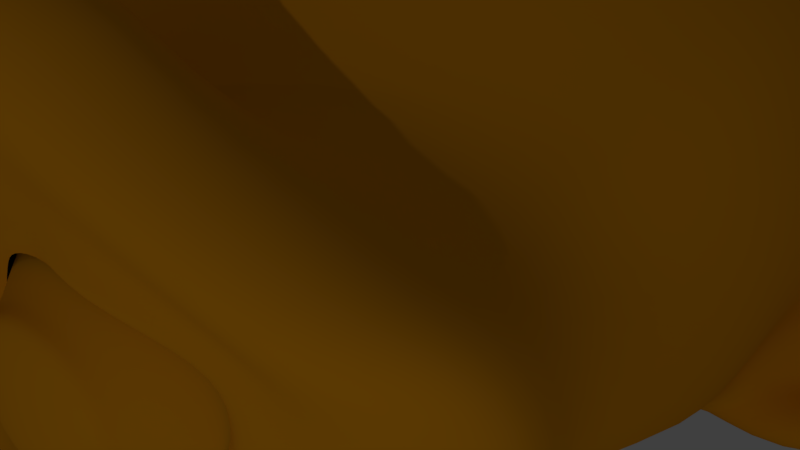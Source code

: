 # Source: angle_r.blend  (saved by Blender 2.79.0; exported with 4.5.12 LTS)
import bpy
from mathutils import Matrix  # noqa: F401  (used for matrix-valued properties, if any)

bpy.ops.wm.read_factory_settings(use_empty=True)
scene = bpy.context.scene
scene.name = 'Scene'

# ---- collections
col_collection_1 = bpy.data.collections.new('Collection 1'); scene.collection.children.link(col_collection_1)

# ---- materials (node trees are filled in below, after node groups)
mat_material = bpy.data.materials.new('Material')
mat_material.alpha_threshold = 0.0
mat_material.use_transparent_shadow = False
mat_material.diffuse_color = (0.8, 0.3159, 0.008091, 1.0)
mat_material.roughness = 0.5

# ---- material node trees

# ---- world
world_world = bpy.data.worlds.new('World'); scene.world = world_world
world_world.color = (0.05088, 0.05088, 0.05088)
world_world.use_sun_shadow = False
world_world.sun_shadow_jitter_overblur = 0.0
world_world.cycles.sampling_method = 'MANUAL'

# ---- cameras
cam_camera = bpy.data.cameras.new('Camera')
cam_camera.clip_end = 100.0
cam_camera.lens = 35.0
cam_camera.sensor_width = 32.0
cam_camera.sensor_height = 18.0
cam_camera.ortho_scale = 7.314
cam_camera.dof.focus_distance = 0.0
cam_camera.dof.aperture_fstop = 128.0

# ---- lights
light_lamp_001 = bpy.data.lights.new('Lamp.001', 'POINT')
light_lamp_001.transmission_factor = 0.0
light_lamp_001.cutoff_distance = 30.0
light_lamp_001.energy = 546.0
light_lamp_001.shadow_buffer_clip_start = 1.001
light_lamp_001.shadow_soft_size = 0.1
light_lamp_001.shadow_maximum_resolution = 0.006
light_lamp_001.use_absolute_resolution = True
light_lamp = bpy.data.lights.new('Lamp', 'POINT')
light_lamp.transmission_factor = 0.0
light_lamp.cutoff_distance = 30.0
light_lamp.energy = 100.0
light_lamp.shadow_buffer_clip_start = 1.001
light_lamp.shadow_soft_size = 0.1
light_lamp.shadow_maximum_resolution = 0.006
light_lamp.use_absolute_resolution = True

# ---- meshes
me_suzanne = bpy.data.meshes.new('Suzanne')
me_suzanne.from_pydata([(0.4375, -0.7656, 0.1641), (-0.4375, -0.7656, 0.1641), (0.5, -0.6875, 0.09375), (-0.5, -0.6875, 0.09375), (0.5469, -0.5781, 0.05469), (-0.5469, -0.5781, 0.05469), (0.3516, -0.6172, -0.02344), (-0.3516, -0.6172, -0.02344), (0.3516, -0.7188, 0.03125), (-0.3516, -0.7188, 0.03125), (0.3516, -0.7812, 0.1328), (-0.3516, -0.7812, 0.1328), (0.2734, -0.7969, 0.1641), (-0.2734, -0.7969, 0.1641), (0.2031, -0.7422, 0.09375), (-0.2031, -0.7422, 0.09375), (0.1562, -0.6484, 0.05469), (-0.1562, -0.6484, 0.05469), (0.07812, -0.6562, 0.2422), (-0.07812, -0.6562, 0.2422), (0.1406, -0.7422, 0.2422), (-0.1406, -0.7422, 0.2422), (0.2422, -0.7969, 0.2422), (-0.2422, -0.7969, 0.2422), (0.2734, -0.7969, 0.3281), (-0.2734, -0.7969, 0.3281), (0.2031, -0.7422, 0.3906), (-0.2031, -0.7422, 0.3906), (0.1562, -0.6484, 0.4375), (-0.1562, -0.6484, 0.4375), (0.3516, -0.6172, 0.5156), (-0.3516, -0.6172, 0.5156), (0.3516, -0.7188, 0.4531), (-0.3516, -0.7188, 0.4531), (0.3516, -0.7812, 0.3594), (-0.3516, -0.7812, 0.3594), (0.4375, -0.7656, 0.3281), (-0.4375, -0.7656, 0.3281), (0.5, -0.6875, 0.3906), (-0.5, -0.6875, 0.3906), (0.5469, -0.5781, 0.4375), (-0.5469, -0.5781, 0.4375), (0.625, -0.5625, 0.2422), (-0.625, -0.5625, 0.2422), (0.5625, -0.6719, 0.2422), (-0.5625, -0.6719, 0.2422), (0.4688, -0.7578, 0.2422), (-0.4688, -0.7578, 0.2422), (0.4766, -0.7734, 0.2422), (-0.4766, -0.7734, 0.2422), (0.4453, -0.7812, 0.3359), (-0.4453, -0.7812, 0.3359), (0.3516, -0.8047, 0.375), (-0.3516, -0.8047, 0.375), (0.2656, -0.8203, 0.3359), (-0.2656, -0.8203, 0.3359), (0.2266, -0.8203, 0.2422), (-0.2266, -0.8203, 0.2422), (0.2656, -0.8203, 0.1562), (-0.2656, -0.8203, 0.1562), (0.3516, -0.8281, 0.2422), (-0.3516, -0.8281, 0.2422), (0.3516, -0.8047, 0.1172), (-0.3516, -0.8047, 0.1172), (0.4453, -0.7812, 0.1562), (-0.4453, -0.7812, 0.1562), (0.0, -0.7422, 0.4297), (0.0, -0.8203, 0.3516), (0.0, -0.7344, -0.6797), (0.0, -0.7812, -0.3203), (0.0, -0.7969, -0.1875), (0.0, -0.7188, -0.7734), (0.0, -0.6016, 0.4062), (0.0, -0.5703, 0.5703), (0.0, 0.5469, 0.8984), (0.0, 0.8516, 0.5625), (0.0, 0.8281, 0.07031), (0.0, 0.3516, -0.3828), (0.2031, -0.5625, -0.1875), (-0.2031, -0.5625, -0.1875), (0.3125, -0.5703, -0.4375), (-0.3125, -0.5703, -0.4375), (0.3516, -0.5703, -0.6953), (-0.3516, -0.5703, -0.6953), (0.3672, -0.5312, -0.8906), (-0.3672, -0.5312, -0.8906), (0.3281, -0.5234, -0.9453), (-0.3281, -0.5234, -0.9453), (0.1797, -0.5547, -0.9688), (-0.1797, -0.5547, -0.9688), (0.0, -0.5781, -0.9844), (0.4375, -0.5312, -0.1406), (-0.4375, -0.5312, -0.1406), (0.6328, -0.5391, -0.03906), (-0.6328, -0.5391, -0.03906), (0.8281, -0.4453, 0.1484), (-0.8281, -0.4453, 0.1484), (0.8594, -0.5938, 0.4297), (-0.8594, -0.5938, 0.4297), (0.7109, -0.625, 0.4844), (-0.7109, -0.625, 0.4844), (0.4922, -0.6875, 0.6016), (-0.4922, -0.6875, 0.6016), (0.3203, -0.7344, 0.7578), (-0.3203, -0.7344, 0.7578), (0.1562, -0.7578, 0.7188), (-0.1562, -0.7578, 0.7188), (0.0625, -0.75, 0.4922), (-0.0625, -0.75, 0.4922), (0.1641, -0.7734, 0.4141), (-0.1641, -0.7734, 0.4141), (0.125, -0.7656, 0.3047), (-0.125, -0.7656, 0.3047), (0.2031, -0.7422, 0.09375), (-0.2031, -0.7422, 0.09375), (0.375, -0.7031, 0.01562), (-0.375, -0.7031, 0.01562), (0.4922, -0.6719, 0.0625), (-0.4922, -0.6719, 0.0625), (0.625, -0.6484, 0.1875), (-0.625, -0.6484, 0.1875), (0.6406, -0.6484, 0.2969), (-0.6406, -0.6484, 0.2969), (0.6016, -0.6641, 0.375), (-0.6016, -0.6641, 0.375), (0.4297, -0.7188, 0.4375), (-0.4297, -0.7188, 0.4375), (0.25, -0.7578, 0.4688), (-0.25, -0.7578, 0.4688), (0.0, -0.7344, -0.7656), (0.1094, -0.7344, -0.7188), (-0.1094, -0.7344, -0.7188), (0.1172, -0.7109, -0.8359), (-0.1172, -0.7109, -0.8359), (0.0625, -0.6953, -0.8828), (-0.0625, -0.6953, -0.8828), (0.0, -0.6875, -0.8906), (0.0, -0.75, -0.1953), (0.0, -0.7422, -0.1406), (0.1016, -0.7422, -0.1484), (-0.1016, -0.7422, -0.1484), (0.125, -0.75, -0.2266), (-0.125, -0.75, -0.2266), (0.08594, -0.7422, -0.2891), (-0.08594, -0.7422, -0.2891), (0.3984, -0.6719, -0.04688), (-0.3984, -0.6719, -0.04688), (0.6172, -0.625, 0.05469), (-0.6172, -0.625, 0.05469), (0.7266, -0.6016, 0.2031), (-0.7266, -0.6016, 0.2031), (0.7422, -0.6562, 0.375), (-0.7422, -0.6562, 0.375), (0.6875, -0.7266, 0.4141), (-0.6875, -0.7266, 0.4141), (0.4375, -0.7969, 0.5469), (-0.4375, -0.7969, 0.5469), (0.3125, -0.8359, 0.6406), (-0.3125, -0.8359, 0.6406), (0.2031, -0.8516, 0.6172), (-0.2031, -0.8516, 0.6172), (0.1016, -0.8438, 0.4297), (-0.1016, -0.8438, 0.4297), (0.125, -0.8125, -0.1016), (-0.125, -0.8125, -0.1016), (0.2109, -0.7109, -0.4453), (-0.2109, -0.7109, -0.4453), (0.25, -0.6875, -0.7031), (-0.25, -0.6875, -0.7031), (0.2656, -0.6641, -0.8203), (-0.2656, -0.6641, -0.8203), (0.2344, -0.6328, -0.9141), (-0.2344, -0.6328, -0.9141), (0.1641, -0.6328, -0.9297), (-0.1641, -0.6328, -0.9297), (0.0, -0.6406, -0.9453), (0.0, -0.7266, 0.04688), (0.0, -0.7656, 0.2109), (0.3281, -0.7422, 0.4766), (-0.3281, -0.7422, 0.4766), (0.1641, -0.75, 0.1406), (-0.1641, -0.75, 0.1406), (0.1328, -0.7578, 0.2109), (-0.1328, -0.7578, 0.2109), (0.1172, -0.7344, -0.6875), (-0.1172, -0.7344, -0.6875), (0.07812, -0.75, -0.4453), (-0.07812, -0.75, -0.4453), (0.0, -0.75, -0.4453), (0.0, -0.7422, -0.3281), (0.09375, -0.7812, -0.2734), (-0.09375, -0.7812, -0.2734), (0.1328, -0.7969, -0.2266), (-0.1328, -0.7969, -0.2266), (0.1094, -0.7812, -0.1328), (-0.1094, -0.7812, -0.1328), (0.03906, -0.7812, -0.125), (-0.03906, -0.7812, -0.125), (0.0, -0.8281, -0.2031), (0.04688, -0.8125, -0.1484), (-0.04688, -0.8125, -0.1484), (0.09375, -0.8125, -0.1562), (-0.09375, -0.8125, -0.1562), (0.1094, -0.8281, -0.2266), (-0.1094, -0.8281, -0.2266), (0.07812, -0.8047, -0.25), (-0.07812, -0.8047, -0.25), (0.0, -0.8047, -0.2891), (0.2578, -0.5547, -0.3125), (-0.2578, -0.5547, -0.3125), (0.1641, -0.7109, -0.2422), (-0.1641, -0.7109, -0.2422), (0.1797, -0.7109, -0.3125), (-0.1797, -0.7109, -0.3125), (0.2344, -0.5547, -0.25), (-0.2344, -0.5547, -0.25), (0.0, -0.6875, -0.875), (0.04688, -0.6875, -0.8672), (-0.04688, -0.6875, -0.8672), (0.09375, -0.7109, -0.8203), (-0.09375, -0.7109, -0.8203), (0.09375, -0.7266, -0.7422), (-0.09375, -0.7266, -0.7422), (0.0, -0.6562, -0.7812), (0.09375, -0.6641, -0.75), (-0.09375, -0.6641, -0.75), (0.09375, -0.6406, -0.8125), (-0.09375, -0.6406, -0.8125), (0.04688, -0.6328, -0.8516), (-0.04688, -0.6328, -0.8516), (0.0, -0.6328, -0.8594), (0.1719, -0.7812, 0.2188), (-0.1719, -0.7812, 0.2188), (0.1875, -0.7734, 0.1562), (-0.1875, -0.7734, 0.1562), (0.3359, -0.7578, 0.4297), (-0.3359, -0.7578, 0.4297), (0.2734, -0.7734, 0.4219), (-0.2734, -0.7734, 0.4219), (0.4219, -0.7734, 0.3984), (-0.4219, -0.7734, 0.3984), (0.5625, -0.6953, 0.3516), (-0.5625, -0.6953, 0.3516), (0.5859, -0.6875, 0.2891), (-0.5859, -0.6875, 0.2891), (0.5781, -0.6797, 0.1953), (-0.5781, -0.6797, 0.1953), (0.4766, -0.7188, 0.1016), (-0.4766, -0.7188, 0.1016), (0.375, -0.7422, 0.0625), (-0.375, -0.7422, 0.0625), (0.2266, -0.7812, 0.1094), (-0.2266, -0.7812, 0.1094), (0.1797, -0.7812, 0.2969), (-0.1797, -0.7812, 0.2969), (0.2109, -0.7812, 0.375), (-0.2109, -0.7812, 0.375), (0.2344, -0.7578, 0.3594), (-0.2344, -0.7578, 0.3594), (0.1953, -0.7578, 0.2969), (-0.1953, -0.7578, 0.2969), (0.2422, -0.7578, 0.125), (-0.2422, -0.7578, 0.125), (0.375, -0.7266, 0.08594), (-0.375, -0.7266, 0.08594), (0.4609, -0.7031, 0.1172), (-0.4609, -0.7031, 0.1172), (0.5469, -0.6719, 0.2109), (-0.5469, -0.6719, 0.2109), (0.5547, -0.6719, 0.2812), (-0.5547, -0.6719, 0.2812), (0.5312, -0.6797, 0.3359), (-0.5312, -0.6797, 0.3359), (0.4141, -0.75, 0.3906), (-0.4141, -0.75, 0.3906), (0.2812, -0.7656, 0.3984), (-0.2812, -0.7656, 0.3984), (0.3359, -0.75, 0.4062), (-0.3359, -0.75, 0.4062), (0.2031, -0.75, 0.1719), (-0.2031, -0.75, 0.1719), (0.1953, -0.75, 0.2266), (-0.1953, -0.75, 0.2266), (0.1094, -0.6094, 0.4609), (-0.1094, -0.6094, 0.4609), (0.1953, -0.6172, 0.6641), (-0.1953, -0.6172, 0.6641), (0.3359, -0.5938, 0.6875), (-0.3359, -0.5938, 0.6875), (0.4844, -0.5547, 0.5547), (-0.4844, -0.5547, 0.5547), (0.6797, -0.4922, 0.4531), (-0.6797, -0.4922, 0.4531), (0.7969, -0.4609, 0.4062), (-0.7969, -0.4609, 0.4062), (0.7734, -0.375, 0.1641), (-0.7734, -0.375, 0.1641), (0.6016, -0.4141, 0.0), (-0.6016, -0.4141, 0.0), (0.4375, -0.4688, -0.09375), (-0.4375, -0.4688, -0.09375), (0.0, -0.2891, 0.8984), (0.0, 0.07812, 0.9844), (0.0, 0.6719, -0.1953), (0.0, -0.1875, -0.4609), (0.0, -0.4609, -0.9766), (0.0, -0.3438, -0.8047), (0.0, -0.3203, -0.5703), (0.0, -0.2812, -0.4844), (0.8516, -0.05469, 0.2344), (-0.8516, -0.05469, 0.2344), (0.8594, 0.04688, 0.3203), (-0.8594, 0.04688, 0.3203), (0.7734, 0.4375, 0.2656), (-0.7734, 0.4375, 0.2656), (0.4609, 0.7031, 0.4375), (-0.4609, 0.7031, 0.4375), (0.7344, -0.07031, -0.04688), (-0.7344, -0.07031, -0.04688), (0.5938, 0.1641, -0.125), (-0.5938, 0.1641, -0.125), (0.6406, 0.4297, -0.007812), (-0.6406, 0.4297, -0.007812), (0.3359, 0.6641, 0.05469), (-0.3359, 0.6641, 0.05469), (0.2344, -0.4062, -0.3516), (-0.2344, -0.4062, -0.3516), (0.1797, -0.2578, -0.4141), (-0.1797, -0.2578, -0.4141), (0.2891, -0.3828, -0.7109), (-0.2891, -0.3828, -0.7109), (0.25, -0.3906, -0.5), (-0.25, -0.3906, -0.5), (0.3281, -0.3984, -0.9141), (-0.3281, -0.3984, -0.9141), (0.1406, -0.3672, -0.7578), (-0.1406, -0.3672, -0.7578), (0.125, -0.3594, -0.5391), (-0.125, -0.3594, -0.5391), (0.1641, -0.4375, -0.9453), (-0.1641, -0.4375, -0.9453), (0.2188, -0.4297, -0.2812), (-0.2188, -0.4297, -0.2812), (0.2109, -0.4688, -0.2266), (-0.2109, -0.4688, -0.2266), (0.2031, -0.5, -0.1719), (-0.2031, -0.5, -0.1719), (0.2109, -0.1641, -0.3906), (-0.2109, -0.1641, -0.3906), (0.2969, 0.2656, -0.3125), (-0.2969, 0.2656, -0.3125), (0.3438, 0.5391, -0.1484), (-0.3438, 0.5391, -0.1484), (0.4531, 0.3828, 0.8672), (-0.4531, 0.3828, 0.8672), (0.4531, 0.07031, 0.9297), (-0.4531, 0.07031, 0.9297), (0.4531, -0.2344, 0.8516), (-0.4531, -0.2344, 0.8516), (0.4609, -0.4297, 0.5234), (-0.4609, -0.4297, 0.5234), (0.7266, -0.3359, 0.4062), (-0.7266, -0.3359, 0.4062), (0.6328, -0.2812, 0.4531), (-0.6328, -0.2812, 0.4531), (0.6406, -0.05469, 0.7031), (-0.6406, -0.05469, 0.7031), (0.7969, -0.125, 0.5625), (-0.7969, -0.125, 0.5625), (0.7969, 0.1172, 0.6172), (-0.7969, 0.1172, 0.6172), (0.6406, 0.1953, 0.75), (-0.6406, 0.1953, 0.75), (0.6406, 0.4453, 0.6797), (-0.6406, 0.4453, 0.6797), (0.7969, 0.3594, 0.5391), (-0.7969, 0.3594, 0.5391), (0.6172, 0.5859, 0.3281), (-0.6172, 0.5859, 0.3281), (0.4844, 0.5469, 0.02344), (-0.4844, 0.5469, 0.02344), (0.8203, 0.2031, 0.3281), (-0.8203, 0.2031, 0.3281), (0.4062, -0.1484, -0.1719), (-0.4062, -0.1484, -0.1719), (0.4297, 0.2109, -0.1953), (-0.4297, 0.2109, -0.1953), (0.8906, 0.2344, 0.4062), (-0.8906, 0.2344, 0.4062), (0.7734, 0.125, -0.1406), (-0.7734, 0.125, -0.1406), (1.039, 0.3281, -0.1016), (-1.039, 0.3281, -0.1016), (1.281, 0.4297, 0.05469), (-1.281, 0.4297, 0.05469), (1.352, 0.4219, 0.3203), (-1.352, 0.4219, 0.3203), (1.234, 0.4219, 0.5078), (-1.234, 0.4219, 0.5078), (1.023, 0.3125, 0.4766), (-1.023, 0.3125, 0.4766), (1.016, 0.2891, 0.4141), (-1.016, 0.2891, 0.4141), (1.188, 0.3906, 0.4375), (-1.188, 0.3906, 0.4375), (1.266, 0.4062, 0.2891), (-1.266, 0.4062, 0.2891), (1.211, 0.4062, 0.07812), (-1.211, 0.4062, 0.07812), (1.031, 0.3047, -0.03906), (-1.031, 0.3047, -0.03906), (0.8281, 0.1328, -0.07031), (-0.8281, 0.1328, -0.07031), (0.9219, 0.2188, 0.3594), (-0.9219, 0.2188, 0.3594), (0.9453, 0.2891, 0.3047), (-0.9453, 0.2891, 0.3047), (0.8828, 0.2109, -0.02344), (-0.8828, 0.2109, -0.02344), (1.039, 0.3672, 0.0), (-1.039, 0.3672, 0.0), (1.188, 0.4453, 0.09375), (-1.188, 0.4453, 0.09375), (1.234, 0.4453, 0.25), (-1.234, 0.4453, 0.25), (1.172, 0.4375, 0.3594), (-1.172, 0.4375, 0.3594), (1.023, 0.3594, 0.3438), (-1.023, 0.3594, 0.3438), (0.8438, 0.2109, 0.2891), (-0.8438, 0.2109, 0.2891), (0.8359, 0.2734, 0.1719), (-0.8359, 0.2734, 0.1719), (0.7578, 0.2734, 0.09375), (-0.7578, 0.2734, 0.09375), (0.8203, 0.2734, 0.08594), (-0.8203, 0.2734, 0.08594), (0.8438, 0.2734, 0.01562), (-0.8438, 0.2734, 0.01562), (0.8125, 0.2734, -0.01562), (-0.8125, 0.2734, -0.01562), (0.7266, 0.07031, 0.0), (-0.7266, 0.07031, 0.0), (0.7188, 0.1719, -0.02344), (-0.7188, 0.1719, -0.02344), (0.7188, 0.1875, 0.03906), (-0.7188, 0.1875, 0.03906), (0.7969, 0.2109, 0.2031), (-0.7969, 0.2109, 0.2031), (0.8906, 0.2656, 0.2422), (-0.8906, 0.2656, 0.2422), (0.8906, 0.3203, 0.2344), (-0.8906, 0.3203, 0.2344), (0.8125, 0.3203, -0.01562), (-0.8125, 0.3203, -0.01562), (0.8516, 0.3203, 0.01562), (-0.8516, 0.3203, 0.01562), (0.8281, 0.3203, 0.07812), (-0.8281, 0.3203, 0.07812), (0.7656, 0.3203, 0.09375), (-0.7656, 0.3203, 0.09375), (0.8438, 0.3203, 0.1719), (-0.8438, 0.3203, 0.1719), (1.039, 0.4141, 0.3281), (-1.039, 0.4141, 0.3281), (1.188, 0.4844, 0.3438), (-1.188, 0.4844, 0.3438), (1.258, 0.4922, 0.2422), (-1.258, 0.4922, 0.2422), (1.211, 0.4844, 0.08594), (-1.211, 0.4844, 0.08594), (1.047, 0.4219, 0.0), (-1.047, 0.4219, 0.0), (0.8828, 0.2656, -0.01562), (-0.8828, 0.2656, -0.01562), (0.9531, 0.3438, 0.2891), (-0.9531, 0.3438, 0.2891), (0.8906, 0.3281, 0.1094), (-0.8906, 0.3281, 0.1094), (0.9375, 0.3359, 0.0625), (-0.9375, 0.3359, 0.0625), (1.0, 0.3672, 0.125), (-1.0, 0.3672, 0.125), (0.9609, 0.3516, 0.1719), (-0.9609, 0.3516, 0.1719), (1.016, 0.375, 0.2344), (-1.016, 0.375, 0.2344), (1.055, 0.3828, 0.1875), (-1.055, 0.3828, 0.1875), (1.109, 0.3906, 0.2109), (-1.109, 0.3906, 0.2109), (1.086, 0.3906, 0.2734), (-1.086, 0.3906, 0.2734), (1.023, 0.4844, 0.4375), (-1.023, 0.4844, 0.4375), (1.25, 0.5469, 0.4688), (-1.25, 0.5469, 0.4688), (1.367, 0.5, 0.2969), (-1.367, 0.5, 0.2969), (1.312, 0.5312, 0.05469), (-1.312, 0.5312, 0.05469), (1.039, 0.4922, -0.08594), (-1.039, 0.4922, -0.08594), (0.7891, 0.3281, -0.125), (-0.7891, 0.3281, -0.125), (0.8594, 0.3828, 0.3828), (-0.8594, 0.3828, 0.3828)], [], [(46, 0, 2, 44), (3, 1, 47, 45), (44, 2, 4, 42), (5, 3, 45, 43), (2, 8, 6, 4), (7, 9, 3, 5), (0, 10, 8, 2), (9, 11, 1, 3), (10, 12, 14, 8), (15, 13, 11, 9), (8, 14, 16, 6), (17, 15, 9, 7), (14, 20, 18, 16), (19, 21, 15, 17), (12, 22, 20, 14), (21, 23, 13, 15), (22, 24, 26, 20), (27, 25, 23, 21), (20, 26, 28, 18), (29, 27, 21, 19), (26, 32, 30, 28), (31, 33, 27, 29), (24, 34, 32, 26), (33, 35, 25, 27), (34, 36, 38, 32), (39, 37, 35, 33), (32, 38, 40, 30), (41, 39, 33, 31), (38, 44, 42, 40), (43, 45, 39, 41), (36, 46, 44, 38), (45, 47, 37, 39), (46, 36, 50, 48), (51, 37, 47, 49), (36, 34, 52, 50), (53, 35, 37, 51), (34, 24, 54, 52), (55, 25, 35, 53), (24, 22, 56, 54), (57, 23, 25, 55), (22, 12, 58, 56), (59, 13, 23, 57), (12, 10, 62, 58), (63, 11, 13, 59), (10, 0, 64, 62), (65, 1, 11, 63), (0, 46, 48, 64), (49, 47, 1, 65), (60, 64, 48), (49, 65, 61), (62, 64, 60), (61, 65, 63), (60, 58, 62), (63, 59, 61), (60, 56, 58), (59, 57, 61), (60, 54, 56), (57, 55, 61), (60, 52, 54), (55, 53, 61), (60, 50, 52), (53, 51, 61), (60, 48, 50), (51, 49, 61), (88, 173, 175, 90), (175, 174, 89, 90), (86, 171, 173, 88), (174, 172, 87, 89), (84, 169, 171, 86), (172, 170, 85, 87), (82, 167, 169, 84), (170, 168, 83, 85), (80, 165, 167, 82), (168, 166, 81, 83), (78, 91, 145, 163), (146, 92, 79, 164), (91, 93, 147, 145), (148, 94, 92, 146), (93, 95, 149, 147), (150, 96, 94, 148), (95, 97, 151, 149), (152, 98, 96, 150), (97, 99, 153, 151), (154, 100, 98, 152), (99, 101, 155, 153), (156, 102, 100, 154), (101, 103, 157, 155), (158, 104, 102, 156), (103, 105, 159, 157), (160, 106, 104, 158), (105, 107, 161, 159), (162, 108, 106, 160), (107, 66, 67, 161), (67, 66, 108, 162), (109, 127, 159, 161), (160, 128, 110, 162), (127, 178, 157, 159), (158, 179, 128, 160), (125, 155, 157, 178), (158, 156, 126, 179), (123, 153, 155, 125), (156, 154, 124, 126), (121, 151, 153, 123), (154, 152, 122, 124), (119, 149, 151, 121), (152, 150, 120, 122), (117, 147, 149, 119), (150, 148, 118, 120), (115, 145, 147, 117), (148, 146, 116, 118), (113, 163, 145, 115), (146, 164, 114, 116), (113, 180, 176, 163), (176, 181, 114, 164), (109, 161, 67, 111), (67, 162, 110, 112), (111, 67, 177, 182), (177, 67, 112, 183), (176, 180, 182, 177), (183, 181, 176, 177), (134, 136, 175, 173), (175, 136, 135, 174), (132, 134, 173, 171), (174, 135, 133, 172), (130, 132, 171, 169), (172, 133, 131, 170), (165, 186, 184, 167), (185, 187, 166, 168), (130, 169, 167, 184), (168, 170, 131, 185), (143, 189, 188, 186), (188, 189, 144, 187), (184, 186, 188, 68), (188, 187, 185, 68), (129, 130, 184, 68), (185, 131, 129, 68), (141, 192, 190, 143), (191, 193, 142, 144), (139, 194, 192, 141), (193, 195, 140, 142), (138, 196, 194, 139), (195, 197, 138, 140), (137, 70, 196, 138), (197, 70, 137, 138), (189, 143, 190, 69), (191, 144, 189, 69), (69, 190, 205, 207), (206, 191, 69, 207), (70, 198, 199, 196), (200, 198, 70, 197), (196, 199, 201, 194), (202, 200, 197, 195), (194, 201, 203, 192), (204, 202, 195, 193), (192, 203, 205, 190), (206, 204, 193, 191), (198, 203, 201, 199), (202, 204, 198, 200), (198, 207, 205, 203), (206, 207, 198, 204), (138, 139, 163, 176), (164, 140, 138, 176), (139, 141, 210, 163), (211, 142, 140, 164), (141, 143, 212, 210), (213, 144, 142, 211), (143, 186, 165, 212), (166, 187, 144, 213), (80, 208, 212, 165), (213, 209, 81, 166), (208, 214, 210, 212), (211, 215, 209, 213), (78, 163, 210, 214), (211, 164, 79, 215), (130, 129, 71, 221), (71, 129, 131, 222), (132, 130, 221, 219), (222, 131, 133, 220), (134, 132, 219, 217), (220, 133, 135, 218), (136, 134, 217, 216), (218, 135, 136, 216), (216, 217, 228, 230), (229, 218, 216, 230), (217, 219, 226, 228), (227, 220, 218, 229), (219, 221, 224, 226), (225, 222, 220, 227), (221, 71, 223, 224), (223, 71, 222, 225), (223, 230, 228, 224), (229, 230, 223, 225), (224, 228, 226), (227, 229, 225), (182, 180, 233, 231), (234, 181, 183, 232), (111, 182, 231, 253), (232, 183, 112, 254), (109, 111, 253, 255), (254, 112, 110, 256), (180, 113, 251, 233), (252, 114, 181, 234), (113, 115, 249, 251), (250, 116, 114, 252), (115, 117, 247, 249), (248, 118, 116, 250), (117, 119, 245, 247), (246, 120, 118, 248), (119, 121, 243, 245), (244, 122, 120, 246), (121, 123, 241, 243), (242, 124, 122, 244), (123, 125, 239, 241), (240, 126, 124, 242), (125, 178, 235, 239), (236, 179, 126, 240), (178, 127, 237, 235), (238, 128, 179, 236), (127, 109, 255, 237), (256, 110, 128, 238), (237, 255, 257, 275), (258, 256, 238, 276), (235, 237, 275, 277), (276, 238, 236, 278), (239, 235, 277, 273), (278, 236, 240, 274), (241, 239, 273, 271), (274, 240, 242, 272), (243, 241, 271, 269), (272, 242, 244, 270), (245, 243, 269, 267), (270, 244, 246, 268), (247, 245, 267, 265), (268, 246, 248, 266), (249, 247, 265, 263), (266, 248, 250, 264), (251, 249, 263, 261), (264, 250, 252, 262), (233, 251, 261, 279), (262, 252, 234, 280), (255, 253, 259, 257), (260, 254, 256, 258), (253, 231, 281, 259), (282, 232, 254, 260), (231, 233, 279, 281), (280, 234, 232, 282), (66, 107, 283, 72), (284, 108, 66, 72), (107, 105, 285, 283), (286, 106, 108, 284), (105, 103, 287, 285), (288, 104, 106, 286), (103, 101, 289, 287), (290, 102, 104, 288), (101, 99, 291, 289), (292, 100, 102, 290), (99, 97, 293, 291), (294, 98, 100, 292), (97, 95, 295, 293), (296, 96, 98, 294), (95, 93, 297, 295), (298, 94, 96, 296), (93, 91, 299, 297), (300, 92, 94, 298), (307, 308, 327, 337), (328, 308, 307, 338), (306, 307, 337, 335), (338, 307, 306, 336), (305, 306, 335, 339), (336, 306, 305, 340), (88, 90, 305, 339), (305, 90, 89, 340), (86, 88, 339, 333), (340, 89, 87, 334), (84, 86, 333, 329), (334, 87, 85, 330), (82, 84, 329, 331), (330, 85, 83, 332), (329, 335, 337, 331), (338, 336, 330, 332), (329, 333, 339, 335), (340, 334, 330, 336), (325, 331, 337, 327), (338, 332, 326, 328), (80, 82, 331, 325), (332, 83, 81, 326), (208, 341, 343, 214), (344, 342, 209, 215), (80, 325, 341, 208), (342, 326, 81, 209), (78, 214, 343, 345), (344, 215, 79, 346), (78, 345, 299, 91), (300, 346, 79, 92), (76, 323, 351, 303), (352, 324, 76, 303), (303, 351, 349, 77), (350, 352, 303, 77), (77, 349, 347, 304), (348, 350, 77, 304), (304, 347, 327, 308), (328, 348, 304, 308), (325, 327, 347, 341), (348, 328, 326, 342), (295, 297, 317, 309), (318, 298, 296, 310), (75, 315, 323, 76), (324, 316, 75, 76), (301, 357, 355, 302), (356, 358, 301, 302), (302, 355, 353, 74), (354, 356, 302, 74), (74, 353, 315, 75), (316, 354, 74, 75), (291, 293, 361, 363), (362, 294, 292, 364), (363, 361, 367, 365), (368, 362, 364, 366), (365, 367, 369, 371), (370, 368, 366, 372), (371, 369, 375, 373), (376, 370, 372, 374), (313, 377, 373, 375), (374, 378, 314, 376), (315, 353, 373, 377), (374, 354, 316, 378), (353, 355, 371, 373), (372, 356, 354, 374), (355, 357, 365, 371), (366, 358, 356, 372), (357, 359, 363, 365), (364, 360, 358, 366), (289, 291, 363, 359), (364, 292, 290, 360), (73, 359, 357, 301), (358, 360, 73, 301), (283, 285, 287, 289), (288, 286, 284, 290), (283, 289, 359, 73), (360, 290, 284, 73), (72, 283, 73), (73, 284, 72), (293, 295, 309, 361), (310, 296, 294, 362), (309, 311, 367, 361), (368, 312, 310, 362), (311, 381, 369, 367), (370, 382, 312, 368), (313, 375, 369, 381), (370, 376, 314, 382), (347, 349, 385, 383), (386, 350, 348, 384), (317, 383, 385, 319), (386, 384, 318, 320), (297, 299, 383, 317), (384, 300, 298, 318), (299, 343, 341, 383), (342, 344, 300, 384), (341, 347, 383), (384, 348, 342), (299, 345, 343), (344, 346, 300), (313, 321, 379, 377), (380, 322, 314, 378), (315, 377, 379, 323), (380, 378, 316, 324), (319, 385, 379, 321), (380, 386, 320, 322), (349, 351, 379, 385), (380, 352, 350, 386), (323, 379, 351), (352, 380, 324), (399, 387, 413, 401), (414, 388, 400, 402), (399, 401, 403, 397), (404, 402, 400, 398), (397, 403, 405, 395), (406, 404, 398, 396), (395, 405, 407, 393), (408, 406, 396, 394), (393, 407, 409, 391), (410, 408, 394, 392), (391, 409, 411, 389), (412, 410, 392, 390), (409, 419, 417, 411), (418, 420, 410, 412), (407, 421, 419, 409), (420, 422, 408, 410), (405, 423, 421, 407), (422, 424, 406, 408), (403, 425, 423, 405), (424, 426, 404, 406), (401, 427, 425, 403), (426, 428, 402, 404), (401, 413, 415, 427), (416, 414, 402, 428), (317, 319, 443, 441), (444, 320, 318, 442), (319, 389, 411, 443), (412, 390, 320, 444), (309, 317, 441, 311), (442, 318, 310, 312), (381, 429, 413, 387), (414, 430, 382, 388), (411, 417, 439, 443), (440, 418, 412, 444), (437, 445, 443, 439), (444, 446, 438, 440), (433, 445, 437, 435), (438, 446, 434, 436), (431, 447, 445, 433), (446, 448, 432, 434), (429, 447, 431, 449), (432, 448, 430, 450), (413, 429, 449, 415), (450, 430, 414, 416), (311, 447, 429, 381), (430, 448, 312, 382), (311, 441, 445, 447), (446, 442, 312, 448), (441, 443, 445), (446, 444, 442), (415, 449, 451, 475), (452, 450, 416, 476), (449, 431, 461, 451), (462, 432, 450, 452), (431, 433, 459, 461), (460, 434, 432, 462), (433, 435, 457, 459), (458, 436, 434, 460), (435, 437, 455, 457), (456, 438, 436, 458), (437, 439, 453, 455), (454, 440, 438, 456), (439, 417, 473, 453), (474, 418, 440, 454), (427, 415, 475, 463), (476, 416, 428, 464), (425, 427, 463, 465), (464, 428, 426, 466), (423, 425, 465, 467), (466, 426, 424, 468), (421, 423, 467, 469), (468, 424, 422, 470), (419, 421, 469, 471), (470, 422, 420, 472), (417, 419, 471, 473), (472, 420, 418, 474), (457, 455, 479, 477), (480, 456, 458, 478), (477, 479, 481, 483), (482, 480, 478, 484), (483, 481, 487, 485), (488, 482, 484, 486), (485, 487, 489, 491), (490, 488, 486, 492), (463, 475, 485, 491), (486, 476, 464, 492), (451, 483, 485, 475), (486, 484, 452, 476), (451, 461, 477, 483), (478, 462, 452, 484), (457, 477, 461, 459), (462, 478, 458, 460), (453, 473, 479, 455), (480, 474, 454, 456), (471, 481, 479, 473), (480, 482, 472, 474), (469, 487, 481, 471), (482, 488, 470, 472), (467, 489, 487, 469), (488, 490, 468, 470), (465, 491, 489, 467), (490, 492, 466, 468), (463, 491, 465), (466, 492, 464), (391, 389, 503, 501), (504, 390, 392, 502), (393, 391, 501, 499), (502, 392, 394, 500), (395, 393, 499, 497), (500, 394, 396, 498), (397, 395, 497, 495), (498, 396, 398, 496), (399, 397, 495, 493), (496, 398, 400, 494), (387, 399, 493, 505), (494, 400, 388, 506), (493, 501, 503, 505), (504, 502, 494, 506), (493, 495, 499, 501), (500, 496, 494, 502), (495, 497, 499), (500, 498, 496), (313, 381, 387, 505), (388, 382, 314, 506), (313, 505, 503, 321), (504, 506, 314, 322), (319, 321, 503, 389), (504, 322, 320, 390)])
me_suzanne.polygons.foreach_set('use_smooth', [True] * 500)
me_suzanne.materials.append(mat_material)
me_suzanne.use_remesh_preserve_volume = False
me_suzanne.use_remesh_preserve_attributes = False
me_suzanne.use_mirror_vertex_groups = False
me_suzanne.update()

# ---- objects
ob_lamp_001 = bpy.data.objects.new('Lamp.001', light_lamp_001)
ob_suzanne = bpy.data.objects.new('Suzanne', me_suzanne)
ob_lamp = bpy.data.objects.new('Lamp', light_lamp)
ob_camera = bpy.data.objects.new('Camera', cam_camera)

# ---- transforms, parenting, visibility, modifiers, constraints
ob_lamp_001.location = (11.8, -15.38, 1.809)
ob_lamp_001.rotation_euler = (0.6503, 0.05522, 1.866)
ob_lamp_001.scale = (2.403, 2.403, 2.403)
ob_lamp_001.lock_rotations_4d = False
ob_lamp_001.empty_display_type = 'ARROWS'
ob_lamp_001.color = (0.0, 0.0, 0.0, 0.0)
ob_lamp_001.lineart.crease_threshold = 0.0
ob_suzanne.location = (0.0, 0.0, 0.0)
ob_suzanne.scale = (6.286, 6.286, 6.286)
ob_suzanne.lineart.crease_threshold = 0.0
_m = ob_suzanne.modifiers.new('Subsurf', 'SUBSURF')
_m.uv_smooth = 'PRESERVE_CORNERS'
_m.quality = 2
_m.show_only_control_edges = False
ob_lamp.location = (-10.72, -15.38, 9.035)
ob_lamp.rotation_euler = (0.6503, 0.05522, 1.866)
ob_lamp.lock_rotations_4d = False
ob_lamp.empty_display_type = 'ARROWS'
ob_lamp.color = (0.0, 0.0, 0.0, 0.0)
ob_lamp.lineart.crease_threshold = 0.0
ob_camera.location = (7.481, -6.508, 5.344)
ob_camera.rotation_euler = (1.109, 0.0, 0.8149)
ob_camera.lock_rotations_4d = False
ob_camera.empty_display_type = 'ARROWS'
ob_camera.color = (0.0, 0.0, 0.0, 0.0)
ob_camera.display_type = 'WIRE'
ob_camera.lineart.crease_threshold = 0.0

# ---- collection membership
col_collection_1.objects.link(ob_lamp_001)
col_collection_1.objects.link(ob_suzanne)
col_collection_1.objects.link(ob_lamp)
col_collection_1.objects.link(ob_camera)

# ---- scene / render settings (as saved in the file)
scene.camera = ob_camera
scene.frame_start = 1; scene.frame_end = 250; scene.frame_set(1)
scene.render.engine = 'BLENDER_EEVEE_NEXT'
scene.render.resolution_percentage = 50
scene.render.dither_intensity = 0.0
scene.cycles.use_denoising = False
scene.cycles.samples = 128
scene.cycles.sampling_pattern = 'TABULATED_SOBOL'
scene.cycles.use_adaptive_sampling = False
scene.cycles.use_light_tree = False
scene.cycles.blur_glossy = 0.0
scene.cycles.sample_clamp_indirect = 0.0
scene.view_settings.view_transform = 'Standard'
bpy.context.view_layer.update()
